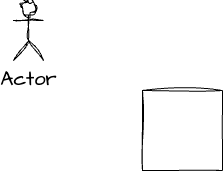

The diagram above was exported from draw.io. Its source (the exported page's mxGraphModel, read from the mxfile embedded in the PNG):
<mxGraphModel dx="1354" dy="1056" grid="0" gridSize="10" guides="1" tooltips="1" connect="1" arrows="1" fold="1" page="0" pageScale="1" pageWidth="827" pageHeight="1169" math="0" shadow="0">
  <root>
    <mxCell id="0" />
    <mxCell id="1" parent="0" />
    <mxCell id="0kjCiujdkBkLUjET5cS_-1" value="" style="whiteSpace=wrap;html=1;aspect=fixed;sketch=1;hachureGap=4;jiggle=2;curveFitting=1;fontFamily=Architects Daughter;fontSource=https%3A%2F%2Ffonts.googleapis.com%2Fcss%3Ffamily%3DArchitects%2BDaughter;fontSize=20;" vertex="1" parent="1">
      <mxGeometry x="31" y="63" width="80" height="80" as="geometry" />
    </mxCell>
    <mxCell id="0kjCiujdkBkLUjET5cS_-2" value="Actor" style="shape=umlActor;verticalLabelPosition=bottom;verticalAlign=top;html=1;outlineConnect=0;sketch=1;hachureGap=4;jiggle=2;curveFitting=1;fontFamily=Architects Daughter;fontSource=https%3A%2F%2Ffonts.googleapis.com%2Fcss%3Ffamily%3DArchitects%2BDaughter;fontSize=20;" vertex="1" parent="1">
      <mxGeometry x="-98" y="-27" width="30" height="60" as="geometry" />
    </mxCell>
  </root>
</mxGraphModel>